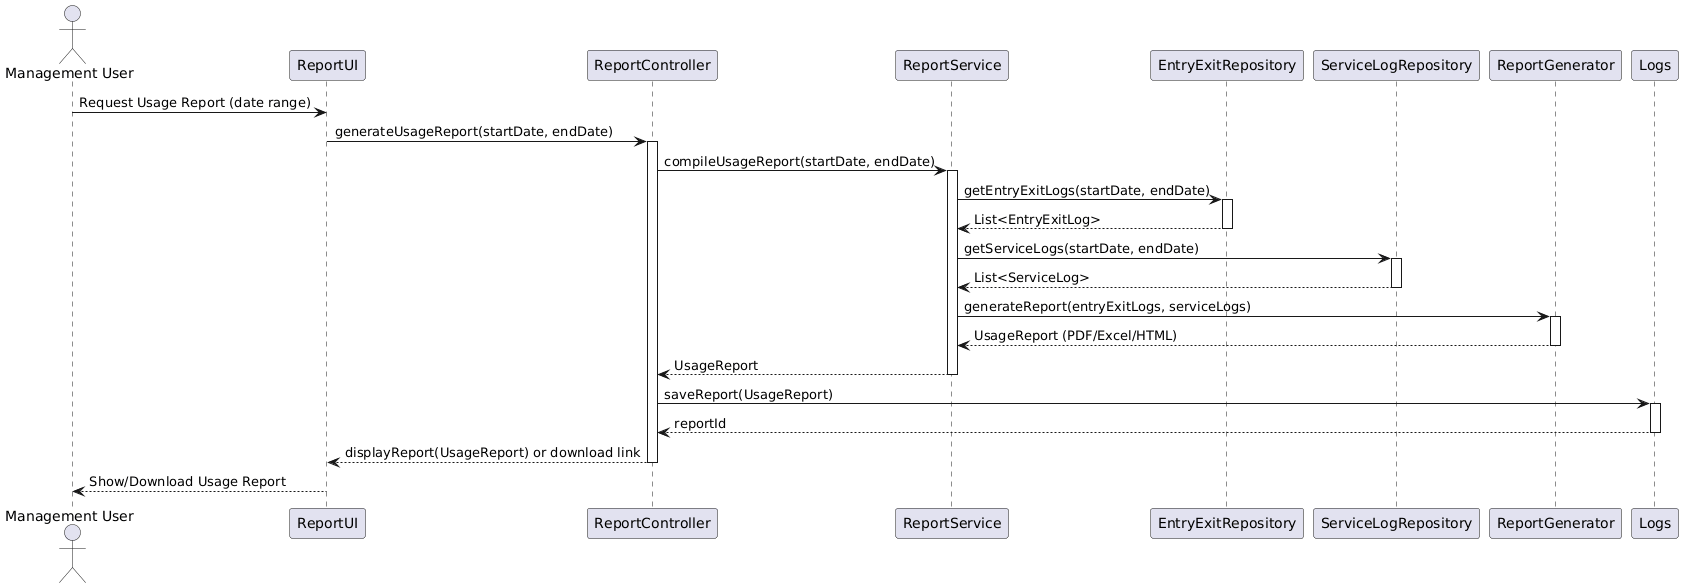

The diagram above was rendered by PlantUML. Its source (embedded in the PNG):
@startuml
actor "Management User" as user
participant "ReportUI" as ui
participant "ReportController" as controller
participant "ReportService" as service
participant "EntryExitRepository" as entryRepo
participant "ServiceLogRepository" as serviceRepo
participant "ReportGenerator" as generator
participant "Logs" as reportRepo

user -> ui: Request Usage Report (date range)
ui -> controller: generateUsageReport(startDate, endDate)
activate controller

controller -> service: compileUsageReport(startDate, endDate)
activate service

service -> entryRepo: getEntryExitLogs(startDate, endDate)
activate entryRepo
entryRepo --> service: List<EntryExitLog>
deactivate entryRepo

service -> serviceRepo: getServiceLogs(startDate, endDate)
activate serviceRepo
serviceRepo --> service: List<ServiceLog>
deactivate serviceRepo

service -> generator: generateReport(entryExitLogs, serviceLogs)
activate generator
generator --> service: UsageReport (PDF/Excel/HTML)
deactivate generator

service --> controller: UsageReport
deactivate service

controller -> reportRepo: saveReport(UsageReport)
activate reportRepo
reportRepo --> controller: reportId
deactivate reportRepo

controller --> ui: displayReport(UsageReport) or download link
deactivate controller

ui --> user: Show/Download Usage Report
@enduml